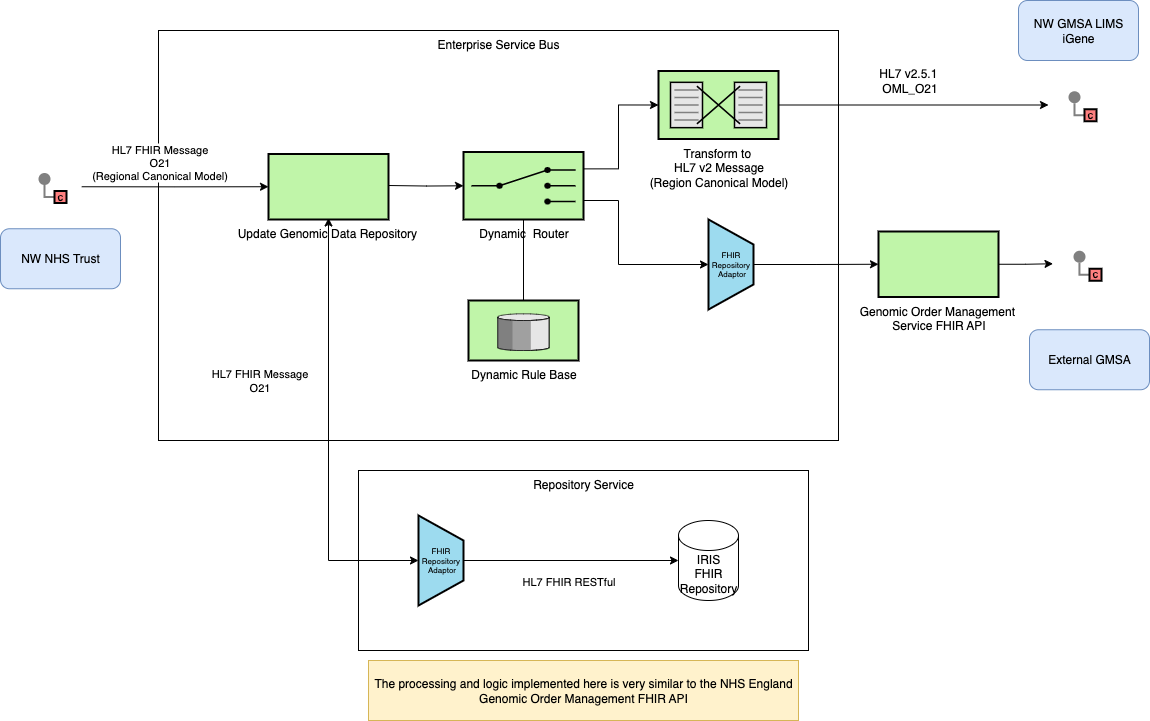

The diagram above was exported from draw.io. Its source (the exported page's mxGraphModel, read from the mxfile embedded in the PNG):
<mxGraphModel dx="1312" dy="622" grid="1" gridSize="10" guides="1" tooltips="1" connect="1" arrows="1" fold="1" page="1" pageScale="1" pageWidth="827" pageHeight="1169" math="0" shadow="0">
  <root>
    <mxCell id="0" />
    <mxCell id="1" parent="0" />
    <mxCell id="_b9NuXSDLzWbAmvTPXuV-12" value="Repository Service" style="rounded=0;whiteSpace=wrap;html=1;verticalAlign=top;" parent="1" vertex="1">
      <mxGeometry x="590" y="1110" width="450" height="180" as="geometry" />
    </mxCell>
    <mxCell id="HnpPnAv44DMsRuAQf5Vg-59" value="Enterprise Service Bus" style="rounded=0;whiteSpace=wrap;html=1;verticalAlign=top;" parent="1" vertex="1">
      <mxGeometry x="390" y="670" width="680" height="410" as="geometry" />
    </mxCell>
    <mxCell id="7jtiY5M9mVHTs9dgm_Sb-16" style="edgeStyle=orthogonalEdgeStyle;rounded=0;orthogonalLoop=1;jettySize=auto;html=1;exitX=1;exitY=0.5;exitDx=0;exitDy=0;" parent="1" source="SpyZkMs1lM7mogaTS6Ty-38" target="ASGDk-45rUAA4ve6-Ohr-12" edge="1">
      <mxGeometry relative="1" as="geometry">
        <mxPoint x="321" y="824.5" as="targetPoint" />
      </mxGeometry>
    </mxCell>
    <mxCell id="ASGDk-45rUAA4ve6-Ohr-1" value="HL7 FHIR Message&lt;br&gt;O21&lt;br&gt;(Regional Canonical Model)" style="edgeLabel;html=1;align=center;verticalAlign=middle;resizable=0;points=[];" vertex="1" connectable="0" parent="7jtiY5M9mVHTs9dgm_Sb-16">
      <mxGeometry x="-0.2687" y="1" relative="1" as="geometry">
        <mxPoint x="9" y="-24" as="offset" />
      </mxGeometry>
    </mxCell>
    <mxCell id="SpyZkMs1lM7mogaTS6Ty-38" value="" style="rounded=0;whiteSpace=wrap;html=1;strokeColor=none;" parent="1" vertex="1">
      <mxGeometry x="250" y="801.25" width="63" height="50" as="geometry" />
    </mxCell>
    <mxCell id="HnpPnAv44DMsRuAQf5Vg-33" value="NW GMSA LIMS iGene" style="rounded=1;whiteSpace=wrap;html=1;fillColor=#dae8fc;strokeColor=#6c8ebf;" parent="1" vertex="1">
      <mxGeometry x="1250" y="640" width="120" height="60" as="geometry" />
    </mxCell>
    <mxCell id="7jtiY5M9mVHTs9dgm_Sb-18" style="edgeStyle=orthogonalEdgeStyle;rounded=0;orthogonalLoop=1;jettySize=auto;html=1;endArrow=none;startFill=0;" parent="1" source="7jtiY5M9mVHTs9dgm_Sb-17" target="7jtiY5M9mVHTs9dgm_Sb-15" edge="1">
      <mxGeometry relative="1" as="geometry" />
    </mxCell>
    <mxCell id="7jtiY5M9mVHTs9dgm_Sb-17" value="&lt;font style=&quot;font-size: 12px;&quot;&gt;Dynamic Rule Base&lt;br&gt;&lt;/font&gt;" style="html=1;strokeWidth=2;outlineConnect=0;dashed=0;align=center;fontSize=8;verticalLabelPosition=bottom;verticalAlign=top;shape=mxgraph.eip.message_store;fillColor=#c0f5a9" parent="1" vertex="1">
      <mxGeometry x="700" y="940" width="110" height="60" as="geometry" />
    </mxCell>
    <mxCell id="_b9NuXSDLzWbAmvTPXuV-1" value="" style="rounded=0;whiteSpace=wrap;html=1;strokeColor=none;" parent="1" vertex="1">
      <mxGeometry x="1280" y="719.5" width="73" height="50" as="geometry" />
    </mxCell>
    <mxCell id="_b9NuXSDLzWbAmvTPXuV-9" style="edgeStyle=orthogonalEdgeStyle;rounded=0;orthogonalLoop=1;jettySize=auto;html=1;entryX=0;entryY=0.5;entryDx=0;entryDy=0;exitX=1;exitY=0.5;exitDx=0;exitDy=0;exitPerimeter=0;" parent="1" source="ASGDk-45rUAA4ve6-Ohr-6" target="_b9NuXSDLzWbAmvTPXuV-1" edge="1">
      <mxGeometry relative="1" as="geometry">
        <mxPoint x="1102.7000000000003" y="824.9999999999998" as="targetPoint" />
      </mxGeometry>
    </mxCell>
    <mxCell id="_b9NuXSDLzWbAmvTPXuV-18" value="&lt;font style=&quot;font-size: 12px;&quot;&gt;HL7 v2.5.1&amp;nbsp;&lt;/font&gt;&lt;div&gt;&lt;font style=&quot;font-size: 12px;&quot;&gt;OML_O21&lt;/font&gt;&lt;/div&gt;" style="edgeLabel;html=1;align=center;verticalAlign=middle;resizable=0;points=[];" parent="_b9NuXSDLzWbAmvTPXuV-9" connectable="0" vertex="1">
      <mxGeometry x="-0.1386" y="-3" relative="1" as="geometry">
        <mxPoint x="14" y="-28" as="offset" />
      </mxGeometry>
    </mxCell>
    <mxCell id="_b9NuXSDLzWbAmvTPXuV-13" value="IRIS&lt;br&gt;FHIR Repository" style="shape=cylinder3;whiteSpace=wrap;html=1;boundedLbl=1;backgroundOutline=1;size=15;" parent="1" vertex="1">
      <mxGeometry x="910" y="1160" width="60" height="80" as="geometry" />
    </mxCell>
    <mxCell id="_b9NuXSDLzWbAmvTPXuV-14" value="FHIR&amp;nbsp;&lt;div&gt;Repository&amp;nbsp;&lt;div&gt;Adaptor&lt;/div&gt;&lt;/div&gt;" style="strokeWidth=2;outlineConnect=0;dashed=0;align=center;html=1;fontSize=8;shape=mxgraph.eip.channel_adapter;fillColor=#9ddbef;" parent="1" vertex="1">
      <mxGeometry x="650" y="1155" width="45" height="90" as="geometry" />
    </mxCell>
    <mxCell id="_b9NuXSDLzWbAmvTPXuV-16" style="edgeStyle=orthogonalEdgeStyle;rounded=0;orthogonalLoop=1;jettySize=auto;html=1;entryX=0;entryY=0.5;entryDx=0;entryDy=0;entryPerimeter=0;" parent="1" source="_b9NuXSDLzWbAmvTPXuV-14" target="_b9NuXSDLzWbAmvTPXuV-13" edge="1">
      <mxGeometry relative="1" as="geometry" />
    </mxCell>
    <mxCell id="_b9NuXSDLzWbAmvTPXuV-17" value="HL7 FHIR RESTful" style="edgeLabel;html=1;align=center;verticalAlign=middle;resizable=0;points=[];" parent="_b9NuXSDLzWbAmvTPXuV-16" connectable="0" vertex="1">
      <mxGeometry x="-0.2917" y="-3" relative="1" as="geometry">
        <mxPoint x="28" y="17" as="offset" />
      </mxGeometry>
    </mxCell>
    <mxCell id="ASGDk-45rUAA4ve6-Ohr-8" style="edgeStyle=orthogonalEdgeStyle;rounded=0;orthogonalLoop=1;jettySize=auto;html=1;entryX=0;entryY=0.5;entryDx=0;entryDy=0;entryPerimeter=0;exitX=1;exitY=0.25;exitDx=0;exitDy=0;exitPerimeter=0;" edge="1" parent="1" source="7jtiY5M9mVHTs9dgm_Sb-15" target="ASGDk-45rUAA4ve6-Ohr-6">
      <mxGeometry relative="1" as="geometry">
        <mxPoint x="620" y="825.0000000000002" as="sourcePoint" />
        <Array as="points">
          <mxPoint x="850" y="808" />
          <mxPoint x="850" y="744" />
        </Array>
      </mxGeometry>
    </mxCell>
    <mxCell id="ASGDk-45rUAA4ve6-Ohr-4" style="edgeStyle=orthogonalEdgeStyle;rounded=0;orthogonalLoop=1;jettySize=auto;html=1;entryX=0;entryY=0.5;entryDx=0;entryDy=0;entryPerimeter=0;startArrow=classic;startFill=1;" edge="1" parent="1" target="_b9NuXSDLzWbAmvTPXuV-14">
      <mxGeometry relative="1" as="geometry">
        <mxPoint x="560" y="857.4999999999998" as="sourcePoint" />
        <Array as="points">
          <mxPoint x="560" y="1200" />
        </Array>
      </mxGeometry>
    </mxCell>
    <mxCell id="ASGDk-45rUAA4ve6-Ohr-5" value="HL7 FHIR Message &lt;br&gt;O21" style="edgeLabel;html=1;align=center;verticalAlign=middle;resizable=0;points=[];" vertex="1" connectable="0" parent="ASGDk-45rUAA4ve6-Ohr-4">
      <mxGeometry x="-0.25" y="-1" relative="1" as="geometry">
        <mxPoint x="-69" as="offset" />
      </mxGeometry>
    </mxCell>
    <mxCell id="ASGDk-45rUAA4ve6-Ohr-6" value="&lt;font style=&quot;font-size: 12px;&quot;&gt;Transform to&amp;nbsp;&lt;/font&gt;&lt;div&gt;&lt;font style=&quot;font-size: 12px;&quot;&gt;HL7 v2 Message&lt;/font&gt;&lt;br&gt;&lt;/div&gt;&lt;div&gt;&lt;font style=&quot;font-size: 12px;&quot;&gt;(Region Canonical Model)&lt;/font&gt;&lt;/div&gt;" style="html=1;strokeWidth=2;outlineConnect=0;dashed=0;align=center;fontSize=8;shape=mxgraph.eip.message_translator;fillColor=#c0f5a9;verticalLabelPosition=bottom;verticalAlign=top;" vertex="1" parent="1">
      <mxGeometry x="890" y="710.5" width="120" height="68" as="geometry" />
    </mxCell>
    <mxCell id="ASGDk-45rUAA4ve6-Ohr-11" value="The processing and logic implemented here is very similar to the NHS England Genomic Order Management FHIR API" style="rounded=0;whiteSpace=wrap;html=1;fillColor=#fff2cc;strokeColor=#d6b656;" vertex="1" parent="1">
      <mxGeometry x="600" y="1300" width="430" height="60" as="geometry" />
    </mxCell>
    <mxCell id="ASGDk-45rUAA4ve6-Ohr-12" value="&lt;font style=&quot;font-size: 12px;&quot;&gt;Update Genomic Data Repository&amp;nbsp;&lt;/font&gt;" style="strokeWidth=2;dashed=0;align=center;fontSize=8;shape=rect;fillColor=#c0f5a9;verticalLabelPosition=bottom;verticalAlign=top;html=1;" vertex="1" parent="1">
      <mxGeometry x="500" y="793.5" width="120" height="65.5" as="geometry" />
    </mxCell>
    <mxCell id="ASGDk-45rUAA4ve6-Ohr-18" value="External GMSA" style="rounded=1;whiteSpace=wrap;html=1;fillColor=#dae8fc;strokeColor=#6c8ebf;" vertex="1" parent="1">
      <mxGeometry x="1261" y="969.25" width="120" height="60" as="geometry" />
    </mxCell>
    <mxCell id="ASGDk-45rUAA4ve6-Ohr-24" style="edgeStyle=orthogonalEdgeStyle;rounded=0;orthogonalLoop=1;jettySize=auto;html=1;entryX=0;entryY=0.5;entryDx=0;entryDy=0;" edge="1" parent="1" source="ASGDk-45rUAA4ve6-Ohr-19" target="ASGDk-45rUAA4ve6-Ohr-23">
      <mxGeometry relative="1" as="geometry" />
    </mxCell>
    <mxCell id="ASGDk-45rUAA4ve6-Ohr-19" value="FHIR&amp;nbsp;&lt;div&gt;Repository&amp;nbsp;&lt;div&gt;Adaptor&lt;/div&gt;&lt;/div&gt;" style="strokeWidth=2;outlineConnect=0;dashed=0;align=center;html=1;fontSize=8;shape=mxgraph.eip.channel_adapter;fillColor=#9ddbef;" vertex="1" parent="1">
      <mxGeometry x="940" y="859" width="45" height="90" as="geometry" />
    </mxCell>
    <mxCell id="ASGDk-45rUAA4ve6-Ohr-20" value="" style="edgeStyle=orthogonalEdgeStyle;rounded=0;orthogonalLoop=1;jettySize=auto;html=1;" edge="1" parent="1" target="7jtiY5M9mVHTs9dgm_Sb-15">
      <mxGeometry relative="1" as="geometry">
        <mxPoint x="620" y="825.0000000000002" as="sourcePoint" />
        <mxPoint x="885" y="825" as="targetPoint" />
      </mxGeometry>
    </mxCell>
    <mxCell id="7jtiY5M9mVHTs9dgm_Sb-15" value="&lt;font style=&quot;font-size: 12px;&quot;&gt;Dynamic&amp;nbsp; Router&lt;/font&gt;" style="html=1;strokeWidth=2;outlineConnect=0;dashed=0;align=center;fontSize=8;shape=mxgraph.eip.content_based_router;verticalLabelPosition=bottom;verticalAlign=top;fillColor=#c0f5a9;" parent="1" vertex="1">
      <mxGeometry x="695" y="791.5" width="120" height="67.5" as="geometry" />
    </mxCell>
    <mxCell id="ASGDk-45rUAA4ve6-Ohr-22" style="edgeStyle=orthogonalEdgeStyle;rounded=0;orthogonalLoop=1;jettySize=auto;html=1;entryX=0;entryY=0.5;entryDx=0;entryDy=0;entryPerimeter=0;exitX=1;exitY=0.75;exitDx=0;exitDy=0;exitPerimeter=0;" edge="1" parent="1" source="7jtiY5M9mVHTs9dgm_Sb-15" target="ASGDk-45rUAA4ve6-Ohr-19">
      <mxGeometry relative="1" as="geometry">
        <mxPoint x="817" y="825.2857142857144" as="sourcePoint" />
        <mxPoint x="942" y="914.5" as="targetPoint" />
        <Array as="points">
          <mxPoint x="815" y="840" />
          <mxPoint x="850" y="840" />
          <mxPoint x="850" y="904" />
        </Array>
      </mxGeometry>
    </mxCell>
    <mxCell id="ASGDk-45rUAA4ve6-Ohr-25" style="edgeStyle=orthogonalEdgeStyle;rounded=0;orthogonalLoop=1;jettySize=auto;html=1;entryX=0;entryY=0.5;entryDx=0;entryDy=0;" edge="1" parent="1" source="ASGDk-45rUAA4ve6-Ohr-23">
      <mxGeometry relative="1" as="geometry">
        <mxPoint x="1284.5" y="903.2499999999998" as="targetPoint" />
      </mxGeometry>
    </mxCell>
    <mxCell id="ASGDk-45rUAA4ve6-Ohr-23" value="&lt;font style=&quot;font-size: 12px;&quot;&gt;Genomic Order Management&amp;nbsp;&lt;/font&gt;&lt;div&gt;&lt;font style=&quot;font-size: 12px;&quot;&gt;Service FHIR API&lt;/font&gt;&lt;/div&gt;" style="strokeWidth=2;dashed=0;align=center;fontSize=8;shape=rect;fillColor=#c0f5a9;verticalLabelPosition=bottom;verticalAlign=top;html=1;" vertex="1" parent="1">
      <mxGeometry x="1110" y="871" width="120" height="65.5" as="geometry" />
    </mxCell>
    <mxCell id="ASGDk-45rUAA4ve6-Ohr-26" value="NW NHS Trust" style="rounded=1;whiteSpace=wrap;html=1;fillColor=#dae8fc;strokeColor=#6c8ebf;" vertex="1" parent="1">
      <mxGeometry x="232" y="868.25" width="120" height="60" as="geometry" />
    </mxCell>
    <mxCell id="ASGDk-45rUAA4ve6-Ohr-30" value="" style="edgeStyle=orthogonalEdgeStyle;rounded=0;exitX=0;exitY=0.5;endArrow=none;dashed=0;html=1;strokeColor=#808080;strokeWidth=2;" edge="1" source="ASGDk-45rUAA4ve6-Ohr-32" target="ASGDk-45rUAA4ve6-Ohr-31" parent="1">
      <mxGeometry relative="1" as="geometry" />
    </mxCell>
    <mxCell id="ASGDk-45rUAA4ve6-Ohr-31" value="" style="strokeWidth=2;dashed=0;align=center;fontSize=8;shape=ellipse;fillColor=#808080;strokeColor=none;" vertex="1" parent="1">
      <mxGeometry x="270" y="812.5" width="12" height="12" as="geometry" />
    </mxCell>
    <mxCell id="ASGDk-45rUAA4ve6-Ohr-32" value="C" style="strokeWidth=2;dashed=0;align=center;fontSize=8;shape=rect;fillColor=#FF8080;fontStyle=1;whiteSpace=wrap;html=1;" vertex="1" parent="1">
      <mxGeometry x="286" y="830.5" width="12" height="12" as="geometry" />
    </mxCell>
    <mxCell id="ASGDk-45rUAA4ve6-Ohr-33" value="" style="rounded=0;whiteSpace=wrap;html=1;strokeColor=none;" vertex="1" parent="1">
      <mxGeometry x="1280" y="719.5" width="63" height="50" as="geometry" />
    </mxCell>
    <mxCell id="ASGDk-45rUAA4ve6-Ohr-34" value="" style="edgeStyle=orthogonalEdgeStyle;rounded=0;exitX=0;exitY=0.5;endArrow=none;dashed=0;html=1;strokeColor=#808080;strokeWidth=2;" edge="1" parent="1" source="ASGDk-45rUAA4ve6-Ohr-36" target="ASGDk-45rUAA4ve6-Ohr-35">
      <mxGeometry relative="1" as="geometry" />
    </mxCell>
    <mxCell id="ASGDk-45rUAA4ve6-Ohr-35" value="" style="strokeWidth=2;dashed=0;align=center;fontSize=8;shape=ellipse;fillColor=#808080;strokeColor=none;" vertex="1" parent="1">
      <mxGeometry x="1300" y="730.75" width="12" height="12" as="geometry" />
    </mxCell>
    <mxCell id="ASGDk-45rUAA4ve6-Ohr-36" value="C" style="strokeWidth=2;dashed=0;align=center;fontSize=8;shape=rect;fillColor=#FF8080;fontStyle=1;whiteSpace=wrap;html=1;" vertex="1" parent="1">
      <mxGeometry x="1316" y="748.75" width="12" height="12" as="geometry" />
    </mxCell>
    <mxCell id="ASGDk-45rUAA4ve6-Ohr-37" value="" style="rounded=0;whiteSpace=wrap;html=1;strokeColor=none;" vertex="1" parent="1">
      <mxGeometry x="1285" y="879" width="63" height="50" as="geometry" />
    </mxCell>
    <mxCell id="ASGDk-45rUAA4ve6-Ohr-38" value="" style="edgeStyle=orthogonalEdgeStyle;rounded=0;exitX=0;exitY=0.5;endArrow=none;dashed=0;html=1;strokeColor=#808080;strokeWidth=2;" edge="1" parent="1" source="ASGDk-45rUAA4ve6-Ohr-40" target="ASGDk-45rUAA4ve6-Ohr-39">
      <mxGeometry relative="1" as="geometry" />
    </mxCell>
    <mxCell id="ASGDk-45rUAA4ve6-Ohr-39" value="" style="strokeWidth=2;dashed=0;align=center;fontSize=8;shape=ellipse;fillColor=#808080;strokeColor=none;" vertex="1" parent="1">
      <mxGeometry x="1305" y="890.25" width="12" height="12" as="geometry" />
    </mxCell>
    <mxCell id="ASGDk-45rUAA4ve6-Ohr-40" value="C" style="strokeWidth=2;dashed=0;align=center;fontSize=8;shape=rect;fillColor=#FF8080;fontStyle=1;whiteSpace=wrap;html=1;" vertex="1" parent="1">
      <mxGeometry x="1321" y="908.25" width="12" height="12" as="geometry" />
    </mxCell>
  </root>
</mxGraphModel>